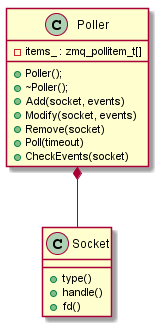

The diagram above was rendered by PlantUML. Its source (embedded in the PNG):
@startuml poller
class Socket {
+type()
+handle()
+fd()
}

Poller *-- Socket

class Poller {
-items_ : zmq_pollitem_t[]
+Poller();
+~Poller();
+Add(socket, events)
+Modify(socket, events)
+Remove(socket)
+Poll(timeout)
+CheckEvents(socket)
}

@enduml